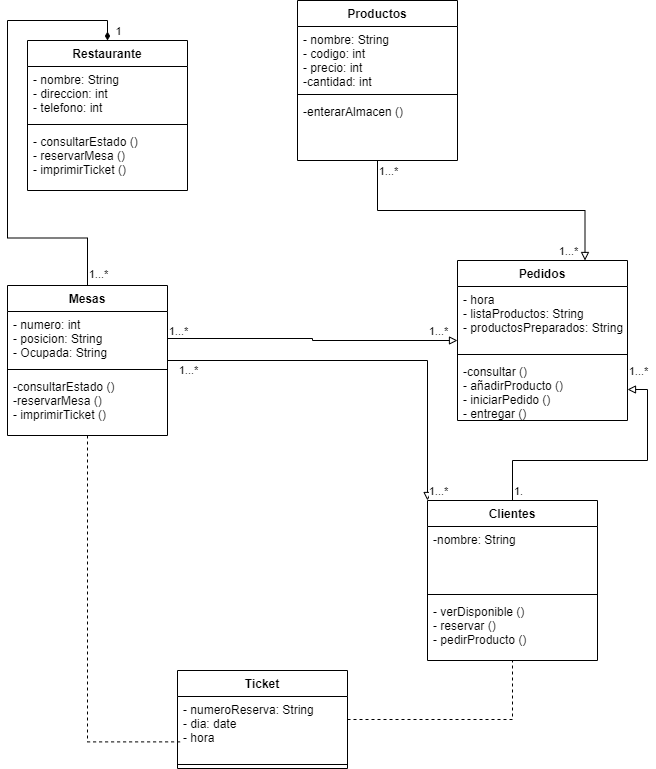

The diagram above was exported from draw.io. Its source (the exported page's mxGraphModel, read from the mxfile embedded in the PNG):
<mxGraphModel dx="1038" dy="580" grid="1" gridSize="10" guides="1" tooltips="1" connect="1" arrows="1" fold="1" page="1" pageScale="1" pageWidth="827" pageHeight="1169" math="0" shadow="0">
  <root>
    <mxCell id="0" />
    <mxCell id="1" parent="0" />
    <mxCell id="58E8Z5UsxqlCjFMHih6H-1" value="Restaurante" style="swimlane;fontStyle=1;align=center;verticalAlign=top;childLayout=stackLayout;horizontal=1;startSize=26;horizontalStack=0;resizeParent=1;resizeParentMax=0;resizeLast=0;collapsible=1;marginBottom=0;" vertex="1" parent="1">
      <mxGeometry x="80" y="40" width="160" height="150" as="geometry" />
    </mxCell>
    <mxCell id="58E8Z5UsxqlCjFMHih6H-2" value="- nombre: String&#10;- direccion: int&#10;- telefono: int" style="text;strokeColor=none;fillColor=none;align=left;verticalAlign=top;spacingLeft=4;spacingRight=4;overflow=hidden;rotatable=0;points=[[0,0.5],[1,0.5]];portConstraint=eastwest;" vertex="1" parent="58E8Z5UsxqlCjFMHih6H-1">
      <mxGeometry y="26" width="160" height="54" as="geometry" />
    </mxCell>
    <mxCell id="58E8Z5UsxqlCjFMHih6H-3" value="" style="line;strokeWidth=1;fillColor=none;align=left;verticalAlign=middle;spacingTop=-1;spacingLeft=3;spacingRight=3;rotatable=0;labelPosition=right;points=[];portConstraint=eastwest;" vertex="1" parent="58E8Z5UsxqlCjFMHih6H-1">
      <mxGeometry y="80" width="160" height="8" as="geometry" />
    </mxCell>
    <mxCell id="58E8Z5UsxqlCjFMHih6H-4" value="- consultarEstado ()&#10;- reservarMesa ()&#10;- imprimirTicket ()" style="text;strokeColor=none;fillColor=none;align=left;verticalAlign=top;spacingLeft=4;spacingRight=4;overflow=hidden;rotatable=0;points=[[0,0.5],[1,0.5]];portConstraint=eastwest;" vertex="1" parent="58E8Z5UsxqlCjFMHih6H-1">
      <mxGeometry y="88" width="160" height="62" as="geometry" />
    </mxCell>
    <mxCell id="58E8Z5UsxqlCjFMHih6H-39" style="edgeStyle=orthogonalEdgeStyle;rounded=0;jumpSize=6;orthogonalLoop=1;jettySize=auto;html=1;entryX=0.75;entryY=0;entryDx=0;entryDy=0;endArrow=block;endFill=0;strokeWidth=1;" edge="1" parent="1" source="58E8Z5UsxqlCjFMHih6H-6" target="58E8Z5UsxqlCjFMHih6H-23">
      <mxGeometry relative="1" as="geometry" />
    </mxCell>
    <mxCell id="58E8Z5UsxqlCjFMHih6H-88" value="1...*" style="edgeLabel;html=1;align=center;verticalAlign=middle;resizable=0;points=[];" vertex="1" connectable="0" parent="58E8Z5UsxqlCjFMHih6H-39">
      <mxGeometry x="0.2813" y="-2" relative="1" as="geometry">
        <mxPoint x="43" y="38" as="offset" />
      </mxGeometry>
    </mxCell>
    <mxCell id="58E8Z5UsxqlCjFMHih6H-89" value="1...*" style="edgeLabel;html=1;align=center;verticalAlign=middle;resizable=0;points=[];" vertex="1" connectable="0" parent="58E8Z5UsxqlCjFMHih6H-39">
      <mxGeometry x="-0.9076" y="2" relative="1" as="geometry">
        <mxPoint x="8" y="-4" as="offset" />
      </mxGeometry>
    </mxCell>
    <mxCell id="58E8Z5UsxqlCjFMHih6H-35" style="edgeStyle=orthogonalEdgeStyle;rounded=0;orthogonalLoop=1;jettySize=auto;html=1;entryX=0.5;entryY=0;entryDx=0;entryDy=0;endArrow=diamondThin;endFill=1;strokeWidth=1;jumpSize=6;arcSize=20;" edge="1" parent="1" source="58E8Z5UsxqlCjFMHih6H-14" target="58E8Z5UsxqlCjFMHih6H-1">
      <mxGeometry relative="1" as="geometry" />
    </mxCell>
    <mxCell id="58E8Z5UsxqlCjFMHih6H-84" value="1" style="edgeLabel;html=1;align=center;verticalAlign=middle;resizable=0;points=[];" vertex="1" connectable="0" parent="58E8Z5UsxqlCjFMHih6H-35">
      <mxGeometry x="0.7505" relative="1" as="geometry">
        <mxPoint x="48" y="10" as="offset" />
      </mxGeometry>
    </mxCell>
    <mxCell id="58E8Z5UsxqlCjFMHih6H-85" value="1...*" style="edgeLabel;html=1;align=center;verticalAlign=middle;resizable=0;points=[];" vertex="1" connectable="0" parent="58E8Z5UsxqlCjFMHih6H-35">
      <mxGeometry x="-0.9492" relative="1" as="geometry">
        <mxPoint x="10" as="offset" />
      </mxGeometry>
    </mxCell>
    <mxCell id="58E8Z5UsxqlCjFMHih6H-59" style="edgeStyle=orthogonalEdgeStyle;rounded=0;jumpSize=6;orthogonalLoop=1;jettySize=auto;html=1;entryX=0.019;entryY=0.709;entryDx=0;entryDy=0;entryPerimeter=0;startArrow=none;startFill=0;endArrow=none;endFill=0;strokeWidth=1;dashed=1;" edge="1" parent="1" source="58E8Z5UsxqlCjFMHih6H-14" target="58E8Z5UsxqlCjFMHih6H-28">
      <mxGeometry relative="1" as="geometry" />
    </mxCell>
    <mxCell id="58E8Z5UsxqlCjFMHih6H-79" style="edgeStyle=orthogonalEdgeStyle;rounded=0;jumpSize=6;orthogonalLoop=1;jettySize=auto;html=1;entryX=0;entryY=0;entryDx=0;entryDy=0;startArrow=none;startFill=0;endArrow=block;endFill=0;strokeWidth=1;" edge="1" parent="1" source="58E8Z5UsxqlCjFMHih6H-14" target="58E8Z5UsxqlCjFMHih6H-19">
      <mxGeometry relative="1" as="geometry" />
    </mxCell>
    <mxCell id="58E8Z5UsxqlCjFMHih6H-87" value="1...*" style="edgeLabel;html=1;align=center;verticalAlign=middle;resizable=0;points=[];" vertex="1" connectable="0" parent="58E8Z5UsxqlCjFMHih6H-79">
      <mxGeometry x="-0.67" y="2" relative="1" as="geometry">
        <mxPoint x="-46" y="11" as="offset" />
      </mxGeometry>
    </mxCell>
    <mxCell id="58E8Z5UsxqlCjFMHih6H-91" value="1...*" style="edgeLabel;html=1;align=center;verticalAlign=middle;resizable=0;points=[];" vertex="1" connectable="0" parent="58E8Z5UsxqlCjFMHih6H-79">
      <mxGeometry x="0.816" y="1" relative="1" as="geometry">
        <mxPoint x="9" y="27" as="offset" />
      </mxGeometry>
    </mxCell>
    <mxCell id="58E8Z5UsxqlCjFMHih6H-14" value="Mesas" style="swimlane;fontStyle=1;align=center;verticalAlign=top;childLayout=stackLayout;horizontal=1;startSize=26;horizontalStack=0;resizeParent=1;resizeParentMax=0;resizeLast=0;collapsible=1;marginBottom=0;" vertex="1" parent="1">
      <mxGeometry x="60" y="285" width="160" height="150" as="geometry" />
    </mxCell>
    <mxCell id="58E8Z5UsxqlCjFMHih6H-15" value="- numero: int&#10;- posicion: String&#10;- Ocupada: String" style="text;strokeColor=none;fillColor=none;align=left;verticalAlign=top;spacingLeft=4;spacingRight=4;overflow=hidden;rotatable=0;points=[[0,0.5],[1,0.5]];portConstraint=eastwest;" vertex="1" parent="58E8Z5UsxqlCjFMHih6H-14">
      <mxGeometry y="26" width="160" height="54" as="geometry" />
    </mxCell>
    <mxCell id="58E8Z5UsxqlCjFMHih6H-16" value="" style="line;strokeWidth=1;fillColor=none;align=left;verticalAlign=middle;spacingTop=-1;spacingLeft=3;spacingRight=3;rotatable=0;labelPosition=right;points=[];portConstraint=eastwest;" vertex="1" parent="58E8Z5UsxqlCjFMHih6H-14">
      <mxGeometry y="80" width="160" height="8" as="geometry" />
    </mxCell>
    <mxCell id="58E8Z5UsxqlCjFMHih6H-17" value="-consultarEstado ()&#10;-reservarMesa ()&#10;- imprimirTicket ()" style="text;strokeColor=none;fillColor=none;align=left;verticalAlign=top;spacingLeft=4;spacingRight=4;overflow=hidden;rotatable=0;points=[[0,0.5],[1,0.5]];portConstraint=eastwest;" vertex="1" parent="58E8Z5UsxqlCjFMHih6H-14">
      <mxGeometry y="88" width="160" height="62" as="geometry" />
    </mxCell>
    <mxCell id="58E8Z5UsxqlCjFMHih6H-51" style="edgeStyle=orthogonalEdgeStyle;rounded=0;jumpSize=6;orthogonalLoop=1;jettySize=auto;html=1;startArrow=none;startFill=0;endArrow=none;endFill=0;strokeWidth=1;dashed=1;" edge="1" parent="1" source="58E8Z5UsxqlCjFMHih6H-27" target="58E8Z5UsxqlCjFMHih6H-19">
      <mxGeometry relative="1" as="geometry" />
    </mxCell>
    <mxCell id="58E8Z5UsxqlCjFMHih6H-6" value="Productos" style="swimlane;fontStyle=1;align=center;verticalAlign=top;childLayout=stackLayout;horizontal=1;startSize=26;horizontalStack=0;resizeParent=1;resizeParentMax=0;resizeLast=0;collapsible=1;marginBottom=0;" vertex="1" parent="1">
      <mxGeometry x="350" width="160" height="160" as="geometry" />
    </mxCell>
    <mxCell id="58E8Z5UsxqlCjFMHih6H-7" value="- nombre: String&#10;- codigo: int&#10;- precio: int&#10;-cantidad: int" style="text;strokeColor=none;fillColor=none;align=left;verticalAlign=top;spacingLeft=4;spacingRight=4;overflow=hidden;rotatable=0;points=[[0,0.5],[1,0.5]];portConstraint=eastwest;" vertex="1" parent="58E8Z5UsxqlCjFMHih6H-6">
      <mxGeometry y="26" width="160" height="64" as="geometry" />
    </mxCell>
    <mxCell id="58E8Z5UsxqlCjFMHih6H-8" value="" style="line;strokeWidth=1;fillColor=none;align=left;verticalAlign=middle;spacingTop=-1;spacingLeft=3;spacingRight=3;rotatable=0;labelPosition=right;points=[];portConstraint=eastwest;" vertex="1" parent="58E8Z5UsxqlCjFMHih6H-6">
      <mxGeometry y="90" width="160" height="8" as="geometry" />
    </mxCell>
    <mxCell id="58E8Z5UsxqlCjFMHih6H-9" value="-enterarAlmacen ()" style="text;strokeColor=none;fillColor=none;align=left;verticalAlign=top;spacingLeft=4;spacingRight=4;overflow=hidden;rotatable=0;points=[[0,0.5],[1,0.5]];portConstraint=eastwest;" vertex="1" parent="58E8Z5UsxqlCjFMHih6H-6">
      <mxGeometry y="98" width="160" height="62" as="geometry" />
    </mxCell>
    <mxCell id="58E8Z5UsxqlCjFMHih6H-27" value="Ticket" style="swimlane;fontStyle=1;align=center;verticalAlign=top;childLayout=stackLayout;horizontal=1;startSize=26;horizontalStack=0;resizeParent=1;resizeParentMax=0;resizeLast=0;collapsible=1;marginBottom=0;" vertex="1" parent="1">
      <mxGeometry x="230" y="670" width="170" height="98" as="geometry" />
    </mxCell>
    <mxCell id="58E8Z5UsxqlCjFMHih6H-28" value="- numeroReserva: String&#10;- dia: date&#10;- hora" style="text;strokeColor=none;fillColor=none;align=left;verticalAlign=top;spacingLeft=4;spacingRight=4;overflow=hidden;rotatable=0;points=[[0,0.5],[1,0.5]];portConstraint=eastwest;" vertex="1" parent="58E8Z5UsxqlCjFMHih6H-27">
      <mxGeometry y="26" width="170" height="64" as="geometry" />
    </mxCell>
    <mxCell id="58E8Z5UsxqlCjFMHih6H-29" value="" style="line;strokeWidth=1;fillColor=none;align=left;verticalAlign=middle;spacingTop=-1;spacingLeft=3;spacingRight=3;rotatable=0;labelPosition=right;points=[];portConstraint=eastwest;" vertex="1" parent="58E8Z5UsxqlCjFMHih6H-27">
      <mxGeometry y="90" width="170" height="8" as="geometry" />
    </mxCell>
    <mxCell id="58E8Z5UsxqlCjFMHih6H-75" style="edgeStyle=orthogonalEdgeStyle;rounded=0;jumpSize=6;orthogonalLoop=1;jettySize=auto;html=1;entryX=1;entryY=0.5;entryDx=0;entryDy=0;startArrow=none;startFill=0;endArrow=block;endFill=0;strokeWidth=1;" edge="1" parent="1" source="58E8Z5UsxqlCjFMHih6H-19" target="58E8Z5UsxqlCjFMHih6H-26">
      <mxGeometry relative="1" as="geometry" />
    </mxCell>
    <mxCell id="58E8Z5UsxqlCjFMHih6H-92" value="1." style="edgeLabel;html=1;align=center;verticalAlign=middle;resizable=0;points=[];" vertex="1" connectable="0" parent="58E8Z5UsxqlCjFMHih6H-75">
      <mxGeometry x="-0.7609" y="-1" relative="1" as="geometry">
        <mxPoint x="4" y="22" as="offset" />
      </mxGeometry>
    </mxCell>
    <mxCell id="58E8Z5UsxqlCjFMHih6H-93" value="1...*" style="edgeLabel;html=1;align=center;verticalAlign=middle;resizable=0;points=[];" vertex="1" connectable="0" parent="58E8Z5UsxqlCjFMHih6H-75">
      <mxGeometry x="0.7203" y="-1" relative="1" as="geometry">
        <mxPoint x="-11" y="-36" as="offset" />
      </mxGeometry>
    </mxCell>
    <mxCell id="58E8Z5UsxqlCjFMHih6H-19" value="Clientes" style="swimlane;fontStyle=1;align=center;verticalAlign=top;childLayout=stackLayout;horizontal=1;startSize=26;horizontalStack=0;resizeParent=1;resizeParentMax=0;resizeLast=0;collapsible=1;marginBottom=0;" vertex="1" parent="1">
      <mxGeometry x="480" y="500" width="170" height="160" as="geometry" />
    </mxCell>
    <mxCell id="58E8Z5UsxqlCjFMHih6H-20" value="-nombre: String" style="text;strokeColor=none;fillColor=none;align=left;verticalAlign=top;spacingLeft=4;spacingRight=4;overflow=hidden;rotatable=0;points=[[0,0.5],[1,0.5]];portConstraint=eastwest;" vertex="1" parent="58E8Z5UsxqlCjFMHih6H-19">
      <mxGeometry y="26" width="170" height="64" as="geometry" />
    </mxCell>
    <mxCell id="58E8Z5UsxqlCjFMHih6H-21" value="" style="line;strokeWidth=1;fillColor=none;align=left;verticalAlign=middle;spacingTop=-1;spacingLeft=3;spacingRight=3;rotatable=0;labelPosition=right;points=[];portConstraint=eastwest;" vertex="1" parent="58E8Z5UsxqlCjFMHih6H-19">
      <mxGeometry y="90" width="170" height="8" as="geometry" />
    </mxCell>
    <mxCell id="58E8Z5UsxqlCjFMHih6H-22" value="- verDisponible ()&#10;- reservar ()&#10;- pedirProducto ()" style="text;strokeColor=none;fillColor=none;align=left;verticalAlign=top;spacingLeft=4;spacingRight=4;overflow=hidden;rotatable=0;points=[[0,0.5],[1,0.5]];portConstraint=eastwest;" vertex="1" parent="58E8Z5UsxqlCjFMHih6H-19">
      <mxGeometry y="98" width="170" height="62" as="geometry" />
    </mxCell>
    <mxCell id="58E8Z5UsxqlCjFMHih6H-23" value="Pedidos" style="swimlane;fontStyle=1;align=center;verticalAlign=top;childLayout=stackLayout;horizontal=1;startSize=26;horizontalStack=0;resizeParent=1;resizeParentMax=0;resizeLast=0;collapsible=1;marginBottom=0;" vertex="1" parent="1">
      <mxGeometry x="510" y="260" width="170" height="160" as="geometry" />
    </mxCell>
    <mxCell id="58E8Z5UsxqlCjFMHih6H-24" value="- hora&#10;- listaProductos: String&#10;- productosPreparados: String" style="text;strokeColor=none;fillColor=none;align=left;verticalAlign=top;spacingLeft=4;spacingRight=4;overflow=hidden;rotatable=0;points=[[0,0.5],[1,0.5]];portConstraint=eastwest;" vertex="1" parent="58E8Z5UsxqlCjFMHih6H-23">
      <mxGeometry y="26" width="170" height="64" as="geometry" />
    </mxCell>
    <mxCell id="58E8Z5UsxqlCjFMHih6H-25" value="" style="line;strokeWidth=1;fillColor=none;align=left;verticalAlign=middle;spacingTop=-1;spacingLeft=3;spacingRight=3;rotatable=0;labelPosition=right;points=[];portConstraint=eastwest;" vertex="1" parent="58E8Z5UsxqlCjFMHih6H-23">
      <mxGeometry y="90" width="170" height="8" as="geometry" />
    </mxCell>
    <mxCell id="58E8Z5UsxqlCjFMHih6H-26" value="-consultar ()&#10;- añadirProducto ()&#10;- iniciarPedido ()&#10;- entregar ()" style="text;strokeColor=none;fillColor=none;align=left;verticalAlign=top;spacingLeft=4;spacingRight=4;overflow=hidden;rotatable=0;points=[[0,0.5],[1,0.5]];portConstraint=eastwest;" vertex="1" parent="58E8Z5UsxqlCjFMHih6H-23">
      <mxGeometry y="98" width="170" height="62" as="geometry" />
    </mxCell>
    <mxCell id="58E8Z5UsxqlCjFMHih6H-78" style="edgeStyle=orthogonalEdgeStyle;rounded=0;jumpSize=6;orthogonalLoop=1;jettySize=auto;html=1;startArrow=none;startFill=0;endArrow=block;endFill=0;strokeWidth=1;" edge="1" parent="1" source="58E8Z5UsxqlCjFMHih6H-15" target="58E8Z5UsxqlCjFMHih6H-23">
      <mxGeometry relative="1" as="geometry" />
    </mxCell>
    <mxCell id="58E8Z5UsxqlCjFMHih6H-86" value="1...*" style="edgeLabel;html=1;align=center;verticalAlign=middle;resizable=0;points=[];" vertex="1" connectable="0" parent="58E8Z5UsxqlCjFMHih6H-78">
      <mxGeometry x="0.0068" y="-83" relative="1" as="geometry">
        <mxPoint x="-135" y="-93" as="offset" />
      </mxGeometry>
    </mxCell>
    <mxCell id="58E8Z5UsxqlCjFMHih6H-90" value="1...*" style="edgeLabel;html=1;align=center;verticalAlign=middle;resizable=0;points=[];" vertex="1" connectable="0" parent="58E8Z5UsxqlCjFMHih6H-78">
      <mxGeometry x="0.7671" y="2" relative="1" as="geometry">
        <mxPoint x="14" y="-8" as="offset" />
      </mxGeometry>
    </mxCell>
  </root>
</mxGraphModel>